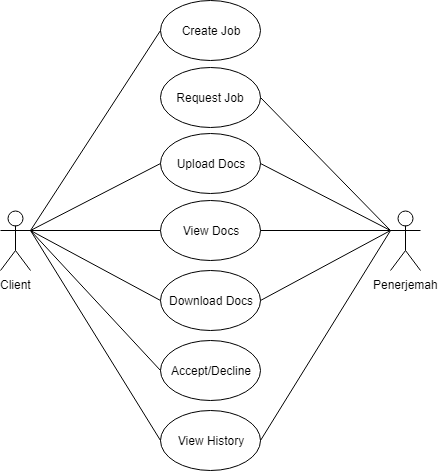

The diagram above was exported from draw.io. Its source (the exported page's mxGraphModel, read from the mxfile embedded in the PNG):
<mxGraphModel dx="840" dy="403" grid="1" gridSize="10" guides="1" tooltips="1" connect="1" arrows="1" fold="1" page="1" pageScale="1" pageWidth="850" pageHeight="1100" math="0" shadow="0">
  <root>
    <mxCell id="0" />
    <mxCell id="1" parent="0" />
    <mxCell id="8ilG26FYO89m6mme1OFu-1" value="Client" style="shape=umlActor;verticalLabelPosition=bottom;labelBackgroundColor=#ffffff;verticalAlign=top;html=1;outlineConnect=0;" parent="1" vertex="1">
      <mxGeometry x="320" y="350" width="30" height="60" as="geometry" />
    </mxCell>
    <mxCell id="8ilG26FYO89m6mme1OFu-2" value="Upload Docs" style="ellipse;whiteSpace=wrap;html=1;" parent="1" vertex="1">
      <mxGeometry x="480" y="272.5" width="100" height="60" as="geometry" />
    </mxCell>
    <mxCell id="8ilG26FYO89m6mme1OFu-5" value="" style="endArrow=none;html=1;exitX=1;exitY=0.3333333333333333;exitDx=0;exitDy=0;exitPerimeter=0;entryX=0;entryY=0.5;entryDx=0;entryDy=0;" parent="1" source="8ilG26FYO89m6mme1OFu-1" edge="1" target="8ilG26FYO89m6mme1OFu-2">
      <mxGeometry width="50" height="50" relative="1" as="geometry">
        <mxPoint x="160" y="190" as="sourcePoint" />
        <mxPoint x="480" y="300" as="targetPoint" />
      </mxGeometry>
    </mxCell>
    <mxCell id="8ilG26FYO89m6mme1OFu-9" value="View Docs" style="ellipse;whiteSpace=wrap;html=1;" parent="1" vertex="1">
      <mxGeometry x="480" y="340" width="100" height="60" as="geometry" />
    </mxCell>
    <mxCell id="8ilG26FYO89m6mme1OFu-10" value="" style="endArrow=none;html=1;entryX=1;entryY=0.5;entryDx=0;entryDy=0;exitX=0;exitY=0.3333333333333333;exitDx=0;exitDy=0;exitPerimeter=0;" parent="1" source="8ilG26FYO89m6mme1OFu-18" target="8ilG26FYO89m6mme1OFu-9" edge="1">
      <mxGeometry width="50" height="50" relative="1" as="geometry">
        <mxPoint x="750" y="180" as="sourcePoint" />
        <mxPoint x="580" y="90" as="targetPoint" />
      </mxGeometry>
    </mxCell>
    <mxCell id="8ilG26FYO89m6mme1OFu-11" value="" style="endArrow=none;html=1;entryX=0;entryY=0.5;entryDx=0;entryDy=0;exitX=1;exitY=0.3333333333333333;exitDx=0;exitDy=0;exitPerimeter=0;" parent="1" source="8ilG26FYO89m6mme1OFu-1" target="8ilG26FYO89m6mme1OFu-9" edge="1">
      <mxGeometry width="50" height="50" relative="1" as="geometry">
        <mxPoint x="160" y="190" as="sourcePoint" />
        <mxPoint x="260" y="170" as="targetPoint" />
      </mxGeometry>
    </mxCell>
    <mxCell id="8ilG26FYO89m6mme1OFu-16" value="Request Job" style="ellipse;whiteSpace=wrap;html=1;" parent="1" vertex="1">
      <mxGeometry x="480" y="206.5" width="100" height="60" as="geometry" />
    </mxCell>
    <mxCell id="8ilG26FYO89m6mme1OFu-18" value="Penerjemah" style="shape=umlActor;verticalLabelPosition=bottom;labelBackgroundColor=#ffffff;verticalAlign=top;html=1;outlineConnect=0;" parent="1" vertex="1">
      <mxGeometry x="710" y="350" width="30" height="60" as="geometry" />
    </mxCell>
    <mxCell id="8ilG26FYO89m6mme1OFu-19" value="" style="endArrow=none;html=1;entryX=1;entryY=0.5;entryDx=0;entryDy=0;exitX=0;exitY=0.3333333333333333;exitDx=0;exitDy=0;exitPerimeter=0;" parent="1" source="8ilG26FYO89m6mme1OFu-18" target="8ilG26FYO89m6mme1OFu-2" edge="1">
      <mxGeometry width="50" height="50" relative="1" as="geometry">
        <mxPoint x="160" y="390" as="sourcePoint" />
        <mxPoint x="240" y="320" as="targetPoint" />
      </mxGeometry>
    </mxCell>
    <mxCell id="8ilG26FYO89m6mme1OFu-20" value="Download Docs" style="ellipse;whiteSpace=wrap;html=1;" parent="1" vertex="1">
      <mxGeometry x="480" y="410" width="100" height="60" as="geometry" />
    </mxCell>
    <mxCell id="8ilG26FYO89m6mme1OFu-21" value="" style="endArrow=none;html=1;entryX=1;entryY=0.5;entryDx=0;entryDy=0;exitX=0;exitY=0.3333333333333333;exitDx=0;exitDy=0;exitPerimeter=0;" parent="1" source="8ilG26FYO89m6mme1OFu-18" target="8ilG26FYO89m6mme1OFu-20" edge="1">
      <mxGeometry width="50" height="50" relative="1" as="geometry">
        <mxPoint x="750" y="180" as="sourcePoint" />
        <mxPoint x="260" y="310" as="targetPoint" />
      </mxGeometry>
    </mxCell>
    <mxCell id="8ilG26FYO89m6mme1OFu-22" value="" style="endArrow=none;html=1;entryX=0;entryY=0.5;entryDx=0;entryDy=0;exitX=1;exitY=0.3333333333333333;exitDx=0;exitDy=0;exitPerimeter=0;" parent="1" source="8ilG26FYO89m6mme1OFu-1" target="8ilG26FYO89m6mme1OFu-20" edge="1">
      <mxGeometry width="50" height="50" relative="1" as="geometry">
        <mxPoint x="160" y="190" as="sourcePoint" />
        <mxPoint x="260" y="310" as="targetPoint" />
      </mxGeometry>
    </mxCell>
    <mxCell id="YubYVqO2jaMr_nF-RtcC-4" value="" style="endArrow=none;html=1;exitX=1;exitY=0.5;exitDx=0;exitDy=0;entryX=0;entryY=0.3333333333333333;entryDx=0;entryDy=0;entryPerimeter=0;" parent="1" source="8ilG26FYO89m6mme1OFu-16" target="8ilG26FYO89m6mme1OFu-18" edge="1">
      <mxGeometry width="50" height="50" relative="1" as="geometry">
        <mxPoint x="120" y="470" as="sourcePoint" />
        <mxPoint x="750" y="180" as="targetPoint" />
      </mxGeometry>
    </mxCell>
    <mxCell id="YubYVqO2jaMr_nF-RtcC-5" value="Create Job" style="ellipse;whiteSpace=wrap;html=1;" parent="1" vertex="1">
      <mxGeometry x="480" y="140" width="100" height="60" as="geometry" />
    </mxCell>
    <mxCell id="YubYVqO2jaMr_nF-RtcC-8" value="" style="endArrow=none;html=1;entryX=0;entryY=0.5;entryDx=0;entryDy=0;exitX=1;exitY=0.3333333333333333;exitDx=0;exitDy=0;exitPerimeter=0;" parent="1" source="8ilG26FYO89m6mme1OFu-1" target="YubYVqO2jaMr_nF-RtcC-5" edge="1">
      <mxGeometry width="50" height="50" relative="1" as="geometry">
        <mxPoint x="170" y="200" as="sourcePoint" />
        <mxPoint x="490" y="380" as="targetPoint" />
      </mxGeometry>
    </mxCell>
    <mxCell id="YubYVqO2jaMr_nF-RtcC-9" value="&lt;div&gt;&lt;font style=&quot;font-size: 12px&quot;&gt;View History&lt;/font&gt;&lt;/div&gt;" style="ellipse;whiteSpace=wrap;html=1;" parent="1" vertex="1">
      <mxGeometry x="480" y="550" width="100" height="60" as="geometry" />
    </mxCell>
    <mxCell id="YubYVqO2jaMr_nF-RtcC-10" value="" style="endArrow=none;html=1;entryX=0;entryY=0.5;entryDx=0;entryDy=0;exitX=1;exitY=0.3333333333333333;exitDx=0;exitDy=0;exitPerimeter=0;" parent="1" source="8ilG26FYO89m6mme1OFu-1" target="YubYVqO2jaMr_nF-RtcC-9" edge="1">
      <mxGeometry width="50" height="50" relative="1" as="geometry">
        <mxPoint x="180" y="340" as="sourcePoint" />
        <mxPoint x="490" y="520" as="targetPoint" />
      </mxGeometry>
    </mxCell>
    <mxCell id="YubYVqO2jaMr_nF-RtcC-11" value="" style="endArrow=none;html=1;entryX=1;entryY=0.5;entryDx=0;entryDy=0;exitX=0;exitY=0.3333333333333333;exitDx=0;exitDy=0;exitPerimeter=0;" parent="1" source="8ilG26FYO89m6mme1OFu-18" target="YubYVqO2jaMr_nF-RtcC-9" edge="1">
      <mxGeometry width="50" height="50" relative="1" as="geometry">
        <mxPoint x="770" y="300" as="sourcePoint" />
        <mxPoint x="590" y="450" as="targetPoint" />
      </mxGeometry>
    </mxCell>
    <mxCell id="VVjV3ZiVwKz2yANwnh1e-8" value="Accept/Decline" style="ellipse;whiteSpace=wrap;html=1;" vertex="1" parent="1">
      <mxGeometry x="480" y="480" width="100" height="60" as="geometry" />
    </mxCell>
    <mxCell id="VVjV3ZiVwKz2yANwnh1e-9" value="" style="endArrow=none;html=1;entryX=0;entryY=0.5;entryDx=0;entryDy=0;exitX=1;exitY=0.3333333333333333;exitDx=0;exitDy=0;exitPerimeter=0;" edge="1" parent="1" source="8ilG26FYO89m6mme1OFu-1" target="VVjV3ZiVwKz2yANwnh1e-8">
      <mxGeometry width="50" height="50" relative="1" as="geometry">
        <mxPoint x="320" y="310" as="sourcePoint" />
        <mxPoint x="490" y="450" as="targetPoint" />
      </mxGeometry>
    </mxCell>
  </root>
</mxGraphModel>